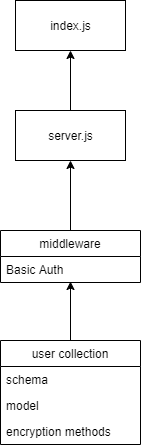

The diagram above was exported from draw.io. Its source (the exported page's mxGraphModel, read from the mxfile embedded in the PNG):
<mxGraphModel dx="868" dy="450" grid="1" gridSize="10" guides="1" tooltips="1" connect="1" arrows="1" fold="1" page="1" pageScale="1" pageWidth="850" pageHeight="1100" background="#ffffff" math="0" shadow="0">
  <root>
    <mxCell id="0" />
    <mxCell id="1" parent="0" />
    <mxCell id="ROcoU7fb-fb8pUFbnEmy-2" value="index.js" style="html=1;" vertex="1" parent="1">
      <mxGeometry x="370" y="80" width="110" height="50" as="geometry" />
    </mxCell>
    <mxCell id="ROcoU7fb-fb8pUFbnEmy-5" style="edgeStyle=orthogonalEdgeStyle;rounded=0;orthogonalLoop=1;jettySize=auto;html=1;exitX=0.5;exitY=0;exitDx=0;exitDy=0;entryX=0.5;entryY=1;entryDx=0;entryDy=0;" edge="1" parent="1" source="ROcoU7fb-fb8pUFbnEmy-4" target="ROcoU7fb-fb8pUFbnEmy-2">
      <mxGeometry relative="1" as="geometry" />
    </mxCell>
    <mxCell id="ROcoU7fb-fb8pUFbnEmy-4" value="server.js" style="html=1;" vertex="1" parent="1">
      <mxGeometry x="370" y="190" width="110" height="50" as="geometry" />
    </mxCell>
    <mxCell id="ROcoU7fb-fb8pUFbnEmy-11" style="edgeStyle=orthogonalEdgeStyle;rounded=0;orthogonalLoop=1;jettySize=auto;html=1;exitX=0.5;exitY=0;exitDx=0;exitDy=0;entryX=0.5;entryY=1;entryDx=0;entryDy=0;" edge="1" parent="1" source="ROcoU7fb-fb8pUFbnEmy-7" target="ROcoU7fb-fb8pUFbnEmy-4">
      <mxGeometry relative="1" as="geometry" />
    </mxCell>
    <mxCell id="ROcoU7fb-fb8pUFbnEmy-7" value="middleware" style="swimlane;fontStyle=0;childLayout=stackLayout;horizontal=1;startSize=26;fillColor=none;horizontalStack=0;resizeParent=1;resizeParentMax=0;resizeLast=0;collapsible=1;marginBottom=0;" vertex="1" parent="1">
      <mxGeometry x="355" y="310" width="140" height="52" as="geometry" />
    </mxCell>
    <mxCell id="ROcoU7fb-fb8pUFbnEmy-8" value="Basic Auth" style="text;strokeColor=none;fillColor=none;align=left;verticalAlign=top;spacingLeft=4;spacingRight=4;overflow=hidden;rotatable=0;points=[[0,0.5],[1,0.5]];portConstraint=eastwest;" vertex="1" parent="ROcoU7fb-fb8pUFbnEmy-7">
      <mxGeometry y="26" width="140" height="26" as="geometry" />
    </mxCell>
    <mxCell id="ROcoU7fb-fb8pUFbnEmy-16" style="edgeStyle=orthogonalEdgeStyle;rounded=0;orthogonalLoop=1;jettySize=auto;html=1;exitX=0.5;exitY=0;exitDx=0;exitDy=0;entryX=0.5;entryY=0.962;entryDx=0;entryDy=0;entryPerimeter=0;" edge="1" parent="1" source="ROcoU7fb-fb8pUFbnEmy-12" target="ROcoU7fb-fb8pUFbnEmy-8">
      <mxGeometry relative="1" as="geometry" />
    </mxCell>
    <mxCell id="ROcoU7fb-fb8pUFbnEmy-12" value="user collection" style="swimlane;fontStyle=0;childLayout=stackLayout;horizontal=1;startSize=26;fillColor=none;horizontalStack=0;resizeParent=1;resizeParentMax=0;resizeLast=0;collapsible=1;marginBottom=0;" vertex="1" parent="1">
      <mxGeometry x="355" y="420" width="140" height="104" as="geometry" />
    </mxCell>
    <mxCell id="ROcoU7fb-fb8pUFbnEmy-13" value="schema" style="text;strokeColor=none;fillColor=none;align=left;verticalAlign=top;spacingLeft=4;spacingRight=4;overflow=hidden;rotatable=0;points=[[0,0.5],[1,0.5]];portConstraint=eastwest;" vertex="1" parent="ROcoU7fb-fb8pUFbnEmy-12">
      <mxGeometry y="26" width="140" height="26" as="geometry" />
    </mxCell>
    <mxCell id="ROcoU7fb-fb8pUFbnEmy-14" value="model" style="text;strokeColor=none;fillColor=none;align=left;verticalAlign=top;spacingLeft=4;spacingRight=4;overflow=hidden;rotatable=0;points=[[0,0.5],[1,0.5]];portConstraint=eastwest;" vertex="1" parent="ROcoU7fb-fb8pUFbnEmy-12">
      <mxGeometry y="52" width="140" height="26" as="geometry" />
    </mxCell>
    <mxCell id="ROcoU7fb-fb8pUFbnEmy-15" value="encryption methods" style="text;strokeColor=none;fillColor=none;align=left;verticalAlign=top;spacingLeft=4;spacingRight=4;overflow=hidden;rotatable=0;points=[[0,0.5],[1,0.5]];portConstraint=eastwest;" vertex="1" parent="ROcoU7fb-fb8pUFbnEmy-12">
      <mxGeometry y="78" width="140" height="26" as="geometry" />
    </mxCell>
  </root>
</mxGraphModel>